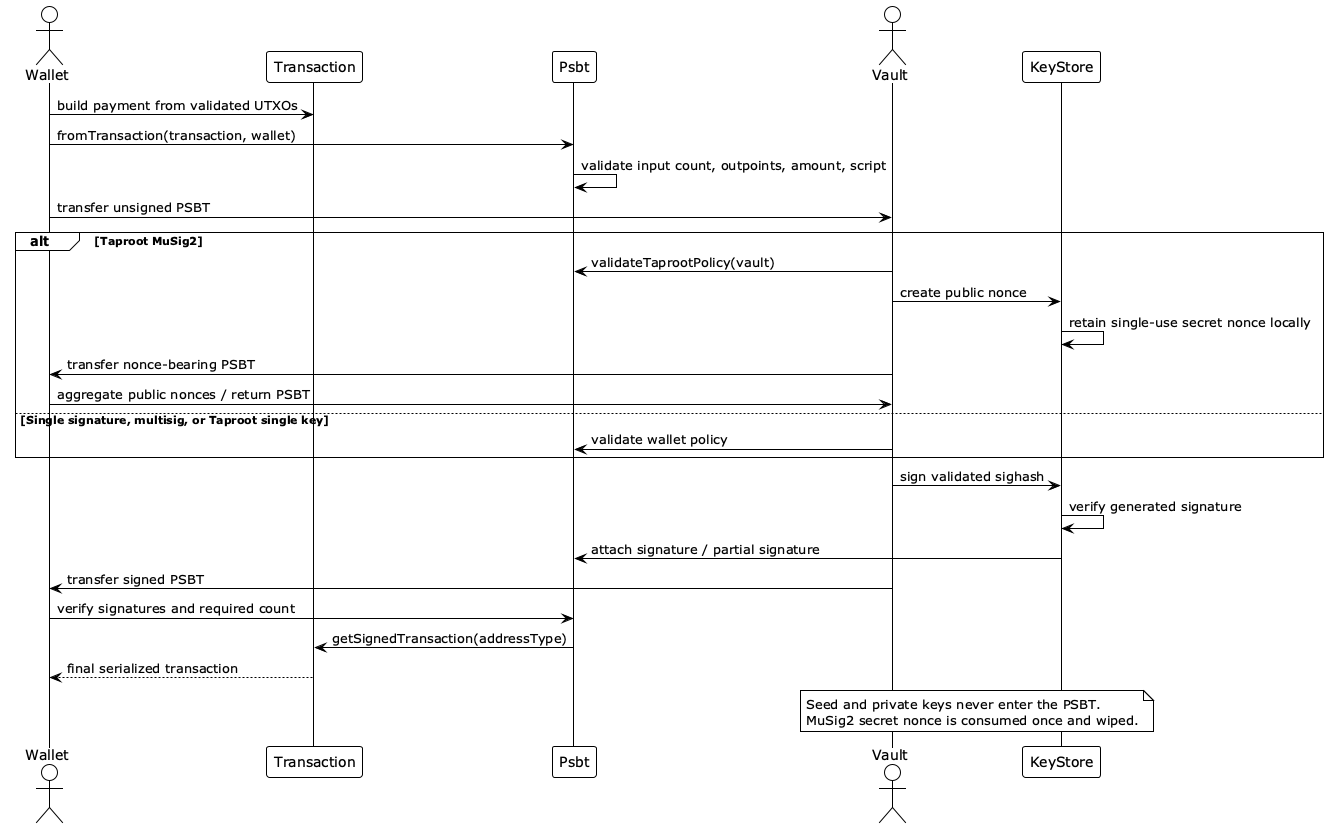

The diagram above was rendered by PlantUML. Its source (embedded in the PNG):
@startuml signing_flow
!theme plain
skinparam monochrome true
skinparam shadowing false

actor Wallet
participant Transaction
participant Psbt
actor Vault
participant KeyStore

Wallet -> Transaction : build payment from validated UTXOs
Wallet -> Psbt : fromTransaction(transaction, wallet)
Psbt -> Psbt : validate input count, outpoints, amount, script
Wallet -> Vault : transfer unsigned PSBT

alt Taproot MuSig2
  Vault -> Psbt : validateTaprootPolicy(vault)
  Vault -> KeyStore : create public nonce
  KeyStore -> KeyStore : retain single-use secret nonce locally
  Vault -> Wallet : transfer nonce-bearing PSBT
  Wallet -> Vault : aggregate public nonces / return PSBT
else Single signature, multisig, or Taproot single key
  Vault -> Psbt : validate wallet policy
end

Vault -> KeyStore : sign validated sighash
KeyStore -> KeyStore : verify generated signature
KeyStore -> Psbt : attach signature / partial signature
Vault -> Wallet : transfer signed PSBT
Wallet -> Psbt : verify signatures and required count
Psbt -> Transaction : getSignedTransaction(addressType)
Transaction --> Wallet : final serialized transaction

note over Vault,KeyStore
  Seed and private keys never enter the PSBT.
  MuSig2 secret nonce is consumed once and wiped.
end note
@enduml